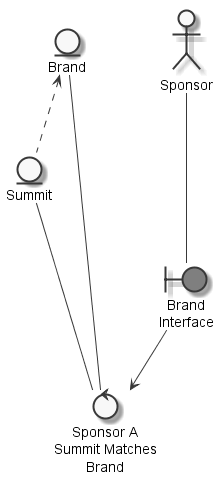

The diagram above was rendered by PlantUML. Its source (embedded in the PNG):
@startuml
	skinparam defaultTextAlignment center
	skinparam monochrome true

	entity "Brand" as thingbrand
	entity "Summit" as thingsummit
	actor "Sponsor" as actorsponsor
	boundary "Brand\nInterface" as thingbrandinterface #grey
	control "Sponsor A\nSummit Matches\nBrand" as controlsponsorsummit

	thingbrand <.. thingsummit
	actorsponsor --- thingbrandinterface
	thingsummit --- controlsponsorsummit
	thingbrand --- controlsponsorsummit
	thingbrandinterface --> controlsponsorsummit

@enduml